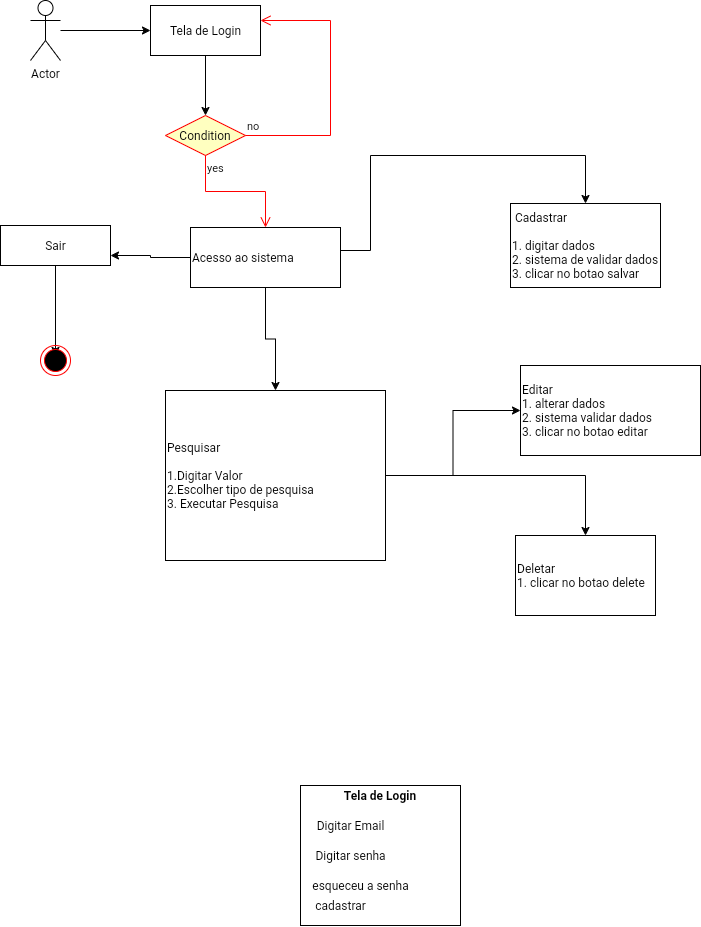

The diagram above was exported from draw.io. Its source (the exported page's mxGraphModel, read from the mxfile embedded in the PNG):
<mxGraphModel dx="955" dy="7" grid="1" gridSize="10" guides="1" tooltips="1" connect="1" arrows="1" fold="1" page="1" pageScale="1" pageWidth="827" pageHeight="1169" background="none" math="0" shadow="0">
  <root>
    <mxCell id="0" />
    <mxCell id="1" parent="0" />
    <mxCell id="skyT6W_dXQuNBpgAQ-9p-3" style="edgeStyle=orthogonalEdgeStyle;rounded=0;orthogonalLoop=1;jettySize=auto;html=1;entryX=0;entryY=0.5;entryDx=0;entryDy=0;" edge="1" parent="1" source="skyT6W_dXQuNBpgAQ-9p-1" target="skyT6W_dXQuNBpgAQ-9p-2">
      <mxGeometry relative="1" as="geometry" />
    </mxCell>
    <mxCell id="skyT6W_dXQuNBpgAQ-9p-1" value="Actor" style="shape=umlActor;verticalLabelPosition=bottom;verticalAlign=top;html=1;" vertex="1" parent="1">
      <mxGeometry x="120" y="25" width="30" height="60" as="geometry" />
    </mxCell>
    <mxCell id="skyT6W_dXQuNBpgAQ-9p-9" style="edgeStyle=orthogonalEdgeStyle;rounded=0;orthogonalLoop=1;jettySize=auto;html=1;" edge="1" parent="1" source="skyT6W_dXQuNBpgAQ-9p-2" target="skyT6W_dXQuNBpgAQ-9p-4">
      <mxGeometry relative="1" as="geometry" />
    </mxCell>
    <mxCell id="skyT6W_dXQuNBpgAQ-9p-2" value="Tela de Login" style="html=1;" vertex="1" parent="1">
      <mxGeometry x="240" y="30" width="110" height="50" as="geometry" />
    </mxCell>
    <mxCell id="skyT6W_dXQuNBpgAQ-9p-4" value="Condition" style="rhombus;whiteSpace=wrap;html=1;fillColor=#ffffc0;strokeColor=#ff0000;" vertex="1" parent="1">
      <mxGeometry x="255" y="140" width="80" height="40" as="geometry" />
    </mxCell>
    <mxCell id="skyT6W_dXQuNBpgAQ-9p-5" value="no" style="edgeStyle=orthogonalEdgeStyle;html=1;align=left;verticalAlign=bottom;endArrow=open;endSize=8;strokeColor=#ff0000;rounded=0;" edge="1" source="skyT6W_dXQuNBpgAQ-9p-4" parent="1" target="skyT6W_dXQuNBpgAQ-9p-2">
      <mxGeometry x="-1" relative="1" as="geometry">
        <mxPoint x="350" y="40" as="targetPoint" />
        <Array as="points">
          <mxPoint x="420" y="160" />
          <mxPoint x="420" y="45" />
        </Array>
      </mxGeometry>
    </mxCell>
    <mxCell id="skyT6W_dXQuNBpgAQ-9p-6" value="yes" style="edgeStyle=orthogonalEdgeStyle;html=1;align=left;verticalAlign=top;endArrow=open;endSize=8;strokeColor=#ff0000;rounded=0;" edge="1" source="skyT6W_dXQuNBpgAQ-9p-4" parent="1" target="skyT6W_dXQuNBpgAQ-9p-8">
      <mxGeometry x="-1" relative="1" as="geometry">
        <mxPoint x="280" y="230" as="targetPoint" />
      </mxGeometry>
    </mxCell>
    <mxCell id="skyT6W_dXQuNBpgAQ-9p-25" style="edgeStyle=orthogonalEdgeStyle;rounded=0;orthogonalLoop=1;jettySize=auto;html=1;entryX=1;entryY=0.75;entryDx=0;entryDy=0;" edge="1" parent="1" source="skyT6W_dXQuNBpgAQ-9p-8" target="skyT6W_dXQuNBpgAQ-9p-13">
      <mxGeometry relative="1" as="geometry" />
    </mxCell>
    <mxCell id="skyT6W_dXQuNBpgAQ-9p-36" style="edgeStyle=orthogonalEdgeStyle;rounded=0;orthogonalLoop=1;jettySize=auto;html=1;" edge="1" parent="1" source="skyT6W_dXQuNBpgAQ-9p-8" target="skyT6W_dXQuNBpgAQ-9p-33">
      <mxGeometry relative="1" as="geometry" />
    </mxCell>
    <mxCell id="skyT6W_dXQuNBpgAQ-9p-45" style="edgeStyle=orthogonalEdgeStyle;rounded=0;orthogonalLoop=1;jettySize=auto;html=1;" edge="1" parent="1" source="skyT6W_dXQuNBpgAQ-9p-8" target="skyT6W_dXQuNBpgAQ-9p-34">
      <mxGeometry relative="1" as="geometry">
        <mxPoint x="480" y="180" as="targetPoint" />
        <Array as="points">
          <mxPoint x="460" y="275" />
          <mxPoint x="460" y="180" />
        </Array>
      </mxGeometry>
    </mxCell>
    <mxCell id="skyT6W_dXQuNBpgAQ-9p-8" value="Acesso ao sistema" style="html=1;align=left;" vertex="1" parent="1">
      <mxGeometry x="280" y="252" width="150" height="60" as="geometry" />
    </mxCell>
    <mxCell id="skyT6W_dXQuNBpgAQ-9p-32" style="edgeStyle=orthogonalEdgeStyle;rounded=0;orthogonalLoop=1;jettySize=auto;html=1;entryX=0.5;entryY=0.333;entryDx=0;entryDy=0;entryPerimeter=0;" edge="1" parent="1" source="skyT6W_dXQuNBpgAQ-9p-13" target="skyT6W_dXQuNBpgAQ-9p-26">
      <mxGeometry relative="1" as="geometry" />
    </mxCell>
    <mxCell id="skyT6W_dXQuNBpgAQ-9p-13" value="Sair" style="html=1;" vertex="1" parent="1">
      <mxGeometry x="90" y="250" width="110" height="40" as="geometry" />
    </mxCell>
    <mxCell id="skyT6W_dXQuNBpgAQ-9p-26" value="" style="ellipse;html=1;shape=endState;fillColor=#000000;strokeColor=#ff0000;" vertex="1" parent="1">
      <mxGeometry x="130" y="370" width="30" height="30" as="geometry" />
    </mxCell>
    <mxCell id="skyT6W_dXQuNBpgAQ-9p-42" style="edgeStyle=orthogonalEdgeStyle;rounded=0;orthogonalLoop=1;jettySize=auto;html=1;entryX=0.5;entryY=0;entryDx=0;entryDy=0;" edge="1" parent="1" source="skyT6W_dXQuNBpgAQ-9p-33" target="skyT6W_dXQuNBpgAQ-9p-39">
      <mxGeometry relative="1" as="geometry">
        <mxPoint x="690" y="335" as="targetPoint" />
      </mxGeometry>
    </mxCell>
    <mxCell id="skyT6W_dXQuNBpgAQ-9p-44" style="edgeStyle=orthogonalEdgeStyle;rounded=0;orthogonalLoop=1;jettySize=auto;html=1;" edge="1" parent="1" source="skyT6W_dXQuNBpgAQ-9p-33" target="skyT6W_dXQuNBpgAQ-9p-38">
      <mxGeometry relative="1" as="geometry">
        <mxPoint x="690" y="335" as="targetPoint" />
      </mxGeometry>
    </mxCell>
    <mxCell id="skyT6W_dXQuNBpgAQ-9p-33" value="Pesquisar&lt;br&gt;&lt;br&gt;1.Digitar Valor&lt;br&gt;2.Escolher tipo de pesquisa&lt;br&gt;3. Executar Pesquisa" style="html=1;align=left;" vertex="1" parent="1">
      <mxGeometry x="255" y="415" width="220" height="170" as="geometry" />
    </mxCell>
    <mxCell id="skyT6W_dXQuNBpgAQ-9p-34" value="&amp;nbsp;Cadastrar&lt;br&gt;&lt;br&gt;1. digitar dados&lt;br&gt;2. sistema de validar dados&lt;br&gt;3. clicar no botao salvar" style="html=1;align=left;" vertex="1" parent="1">
      <mxGeometry x="600" y="228" width="150" height="84" as="geometry" />
    </mxCell>
    <mxCell id="skyT6W_dXQuNBpgAQ-9p-38" value="Editar&lt;br&gt;1. alterar dados&lt;br&gt;2. sistema validar dados&lt;br&gt;3. clicar no botao editar" style="html=1;align=left;" vertex="1" parent="1">
      <mxGeometry x="610" y="390" width="180" height="90" as="geometry" />
    </mxCell>
    <mxCell id="skyT6W_dXQuNBpgAQ-9p-39" value="Deletar&lt;br&gt;1. clicar no botao delete" style="html=1;align=left;" vertex="1" parent="1">
      <mxGeometry x="605" y="560" width="140" height="80" as="geometry" />
    </mxCell>
    <mxCell id="skyT6W_dXQuNBpgAQ-9p-55" value="&lt;p style=&quot;margin: 0px ; margin-top: 4px ; text-align: center&quot;&gt;&lt;b&gt;Tela de Login&lt;/b&gt;&lt;/p&gt;&lt;p style=&quot;margin: 0px ; margin-top: 4px ; text-align: center&quot;&gt;&lt;b&gt;&lt;br&gt;&lt;/b&gt;&lt;/p&gt;" style="verticalAlign=top;align=left;overflow=fill;fontSize=12;fontFamily=Helvetica;html=1;" vertex="1" parent="1">
      <mxGeometry x="390" y="810" width="160" height="140" as="geometry" />
    </mxCell>
    <mxCell id="skyT6W_dXQuNBpgAQ-9p-56" value="Digitar Email" style="text;html=1;align=center;verticalAlign=middle;resizable=0;points=[];autosize=1;strokeColor=none;fillColor=none;" vertex="1" parent="1">
      <mxGeometry x="400" y="840" width="80" height="20" as="geometry" />
    </mxCell>
    <mxCell id="skyT6W_dXQuNBpgAQ-9p-58" value="Digitar senha" style="text;html=1;align=center;verticalAlign=middle;resizable=0;points=[];autosize=1;strokeColor=none;fillColor=none;" vertex="1" parent="1">
      <mxGeometry x="395" y="870" width="90" height="20" as="geometry" />
    </mxCell>
    <mxCell id="skyT6W_dXQuNBpgAQ-9p-63" value="esqueceu a senha" style="text;html=1;align=center;verticalAlign=middle;resizable=0;points=[];autosize=1;strokeColor=none;fillColor=none;" vertex="1" parent="1">
      <mxGeometry x="395" y="900" width="110" height="20" as="geometry" />
    </mxCell>
    <mxCell id="skyT6W_dXQuNBpgAQ-9p-64" value="cadastrar" style="text;html=1;align=center;verticalAlign=middle;resizable=0;points=[];autosize=1;strokeColor=none;fillColor=none;" vertex="1" parent="1">
      <mxGeometry x="395" y="920" width="70" height="20" as="geometry" />
    </mxCell>
  </root>
</mxGraphModel>